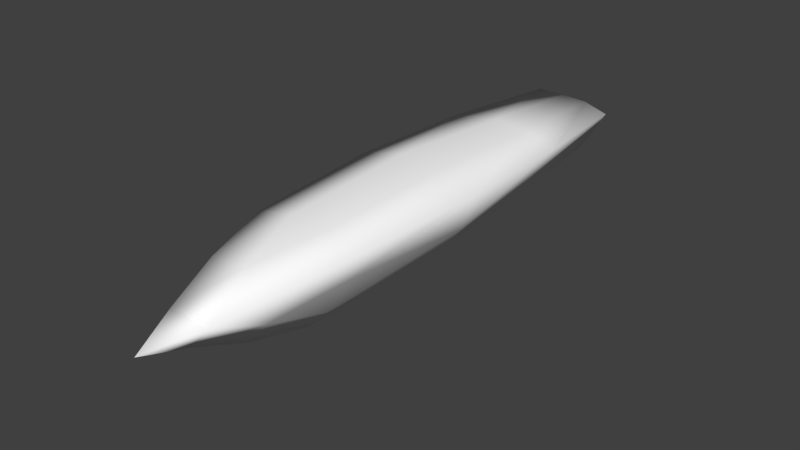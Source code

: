 # Source: spider5.blend  (saved by Blender 2.77.0; exported with 4.5.12 LTS)
import bpy
from mathutils import Matrix  # noqa: F401  (used for matrix-valued properties, if any)

bpy.ops.wm.read_factory_settings(use_empty=True)
scene = bpy.context.scene
scene.name = 'Scene'

# ---- collections
col_collection_1 = bpy.data.collections.new('Collection 1'); scene.collection.children.link(col_collection_1)

# ---- materials (node trees are filled in below, after node groups)
mat_colobotmesh_mat_1 = bpy.data.materials.new('ColobotMesh_mat_1')
mat_colobotmesh_mat_1.alpha_threshold = 0.0
mat_colobotmesh_mat_1.use_transparent_shadow = False
mat_colobotmesh_mat_1.diffuse_color = (1.0, 1.0, 1.0, 1.0)
mat_colobotmesh_mat_1.specular_color = (0.0, 0.0, 0.0)
mat_colobotmesh_mat_1.roughness = 0.5

# ---- material node trees

# ---- world
world_world = bpy.data.worlds.new('World'); scene.world = world_world
world_world.color = (0.05088, 0.05088, 0.05088)
world_world.use_sun_shadow = False
world_world.sun_shadow_jitter_overblur = 0.0
world_world.cycles.sampling_method = 'NONE'
world_world.cycles.sample_map_resolution = 256

# ---- meshes
me_colobotmesh = bpy.data.meshes.new('ColobotMesh_')
me_colobotmesh.from_pydata([(-0.1484, 0.1236, -1.997), (-0.01755, -0.21, -0.5434), (0.2189, 0.1285, -0.5424), (0.007053, 0.02342, 0.1099), (-0.2015, 0.1297, -0.5399), (-0.01287, -0.1175, -1.999), (0.1456, 0.09018, -1.998), (-0.009559, -0.1396, -0.293), (-0.001359, -0.04408, -0.07527), (0.04672, -0.06863, -2.01), (0.09954, 0.01811, -2.01), (0.07637, -0.1182, -0.5377), (0.1552, 0.01647, -0.5374), (0.1549, 0.09039, -0.2931), (0.08427, 0.05131, -0.07567), (-0.06538, -0.03792, -2.009), (-0.1106, 0.05449, -2.009), (-0.2022, 0.1423, -1.53), (-0.2199, 0.15, -1.045), (-0.01691, -0.1749, -1.532), (-0.01848, -0.213, -1.047), (-0.1377, 0.1016, -0.2913), (-0.06814, 0.05598, -0.07469), (0.0798, 0.1577, -0.5369), (-0.06035, 0.1631, -0.536), (-0.03962, 0.1614, -1.538), (0.08283, 0.1667, -1.053), (0.2327, 0.125, -1.047), (0.2082, 0.1138, -1.533), (0.1273, -0.009324, -1.54), (0.07289, -0.1374, -1.055), (-0.09492, -0.1319, -0.5369), (-0.1562, 0.008212, -0.5357), (-0.0984, -0.07089, -1.539), (-0.1613, 0.03257, -1.052), (-0.05016, 0.1184, -2.009), (0.04784, 0.1127, -2.009), (0.08207, -0.03648, -0.2782), (0.009308, 0.1196, -0.2789), (-0.08342, -0.02906, -0.2775), (0.05896, -0.1208, -1.543), (0.1828, -0.007361, -1.054), (0.09197, 0.1543, -1.542), (-0.06562, 0.1855, -1.052), (-0.1619, 0.04804, -1.542), (-0.1227, -0.1168, -1.053), (-0.001844, 0.03482, -2.021)], [], [(1, 11, 7), (2, 23, 13), (4, 32, 21), (5, 9, 19), (6, 28, 29), (6, 36, 28), (0, 17, 25), (0, 16, 17), (5, 19, 33), (5, 15, 9), (8, 14, 3), (7, 37, 8), (8, 37, 14), (37, 13, 14), (7, 11, 37), (11, 12, 37), (37, 12, 13), (12, 2, 13), (14, 22, 3), (13, 38, 14), (14, 38, 22), (38, 21, 22), (13, 23, 38), (23, 24, 38), (38, 24, 21), (24, 4, 21), (22, 8, 3), (21, 39, 22), (22, 39, 8), (39, 7, 8), (21, 32, 39), (32, 31, 39), (39, 31, 7), (31, 1, 7), (20, 30, 1), (19, 40, 20), (20, 40, 30), (40, 29, 30), (19, 9, 40), (9, 10, 40), (40, 10, 29), (10, 6, 29), (30, 11, 1), (29, 41, 30), (30, 41, 11), (41, 12, 11), (29, 28, 41), (28, 27, 41), (41, 27, 12), (27, 2, 12), (27, 26, 2), (28, 42, 27), (27, 42, 26), (42, 25, 26), (28, 36, 42), (36, 35, 42), (42, 35, 25), (35, 0, 25), (26, 23, 2), (25, 43, 26), (26, 43, 23), (43, 24, 23), (25, 17, 43), (17, 18, 43), (43, 18, 24), (18, 4, 24), (18, 34, 4), (17, 44, 18), (18, 44, 34), (44, 33, 34), (17, 16, 44), (16, 15, 44), (44, 15, 33), (15, 5, 33), (34, 32, 4), (33, 45, 34), (34, 45, 32), (45, 31, 32), (33, 19, 45), (19, 20, 45), (45, 20, 31), (20, 1, 31), (10, 36, 6), (9, 46, 10), (10, 46, 36), (46, 35, 36), (9, 15, 46), (15, 16, 46), (46, 16, 35), (16, 0, 35)])
me_colobotmesh.polygons.foreach_set('use_smooth', [True] * 90)
_uv = me_colobotmesh.uv_layers.new(name='UV_1')
_uv.uv.foreach_set('vector', [0.8145, 0.9218, 0.8236, 0.9218, 0.8154, 0.9472, 0.8418, 0.9219, 0.8327, 0.922, 0.8372, 0.9473, 0.8145, 0.9222, 0.8225, 0.9221, 0.8236, 0.9475, 0.815, 0.752, 0.8211, 0.752, 0.8148, 0.8086, 0.8333, 0.752, 0.8361, 0.8086, 0.827, 0.8086, 0.837, 0.752, 0.8307, 0.752, 0.8386, 0.8086, 0.8179, 0.7522, 0.8168, 0.8088, 0.8259, 0.8087, 0.8214, 0.7522, 0.8273, 0.7521, 0.8191, 0.8088, 0.8392, 0.752, 0.839, 0.8086, 0.8309, 0.8087, 0.752, 0.9395, 0.7611, 0.9486, 0.7524, 0.9481, 0.8163, 0.9726, 0.8255, 0.9727, 0.8173, 0.998, 0.8154, 0.9472, 0.8245, 0.9473, 0.8163, 0.9726, 0.8163, 0.9726, 0.8245, 0.9473, 0.8255, 0.9727, 0.8245, 0.9473, 0.8336, 0.9473, 0.8255, 0.9727, 0.8154, 0.9472, 0.8236, 0.9218, 0.8245, 0.9473, 0.8236, 0.9218, 0.8327, 0.9219, 0.8245, 0.9473, 0.8245, 0.9473, 0.8327, 0.9219, 0.8336, 0.9473, 0.8327, 0.9219, 0.8418, 0.9219, 0.8336, 0.9473, 0.8326, 0.9727, 0.8235, 0.9728, 0.828, 0.998, 0.8372, 0.9473, 0.8281, 0.9474, 0.8326, 0.9727, 0.8326, 0.9727, 0.8281, 0.9474, 0.8235, 0.9728, 0.8281, 0.9474, 0.819, 0.9475, 0.8235, 0.9728, 0.8372, 0.9473, 0.8327, 0.922, 0.8281, 0.9474, 0.8327, 0.922, 0.8236, 0.9221, 0.8281, 0.9474, 0.8281, 0.9474, 0.8236, 0.9221, 0.819, 0.9475, 0.8236, 0.9221, 0.8145, 0.9222, 0.819, 0.9475, 0.8327, 0.9728, 0.8407, 0.9726, 0.8418, 0.998, 0.8236, 0.9475, 0.8316, 0.9474, 0.8327, 0.9728, 0.8327, 0.9728, 0.8316, 0.9474, 0.8407, 0.9726, 0.8316, 0.9474, 0.8396, 0.9472, 0.8407, 0.9726, 0.8236, 0.9475, 0.8225, 0.9221, 0.8316, 0.9474, 0.8225, 0.9221, 0.8305, 0.9219, 0.8316, 0.9474, 0.8316, 0.9474, 0.8305, 0.9219, 0.8396, 0.9472, 0.8305, 0.9219, 0.8386, 0.9218, 0.8396, 0.9472, 0.8146, 0.8652, 0.8207, 0.8652, 0.8145, 0.9218, 0.8148, 0.8086, 0.8209, 0.8086, 0.8146, 0.8652, 0.8146, 0.8652, 0.8209, 0.8086, 0.8207, 0.8652, 0.8209, 0.8086, 0.827, 0.8086, 0.8207, 0.8652, 0.8148, 0.8086, 0.8211, 0.752, 0.8209, 0.8086, 0.8211, 0.752, 0.8272, 0.752, 0.8209, 0.8086, 0.8209, 0.8086, 0.8272, 0.752, 0.827, 0.8086, 0.8272, 0.752, 0.8333, 0.752, 0.827, 0.8086, 0.8207, 0.8652, 0.8236, 0.9218, 0.8145, 0.9218, 0.827, 0.8086, 0.8299, 0.8652, 0.8207, 0.8652, 0.8207, 0.8652, 0.8299, 0.8652, 0.8236, 0.9218, 0.8299, 0.8652, 0.8327, 0.9219, 0.8236, 0.9218, 0.827, 0.8086, 0.8361, 0.8086, 0.8299, 0.8652, 0.8361, 0.8086, 0.839, 0.8653, 0.8299, 0.8652, 0.8299, 0.8652, 0.839, 0.8653, 0.8327, 0.9219, 0.839, 0.8653, 0.8418, 0.9219, 0.8327, 0.9219, 0.8402, 0.8653, 0.8338, 0.8653, 0.8418, 0.9219, 0.8386, 0.8086, 0.8322, 0.8087, 0.8402, 0.8653, 0.8402, 0.8653, 0.8322, 0.8087, 0.8338, 0.8653, 0.8322, 0.8087, 0.8259, 0.8087, 0.8338, 0.8653, 0.8386, 0.8086, 0.8307, 0.752, 0.8322, 0.8087, 0.8307, 0.752, 0.8243, 0.7521, 0.8322, 0.8087, 0.8322, 0.8087, 0.8243, 0.7521, 0.8259, 0.8087, 0.8243, 0.7521, 0.8179, 0.7522, 0.8259, 0.8087, 0.8338, 0.8653, 0.8327, 0.922, 0.8418, 0.9219, 0.8259, 0.8087, 0.8247, 0.8654, 0.8338, 0.8653, 0.8338, 0.8653, 0.8247, 0.8654, 0.8327, 0.922, 0.8247, 0.8654, 0.8236, 0.9221, 0.8327, 0.922, 0.8259, 0.8087, 0.8168, 0.8088, 0.8247, 0.8654, 0.8168, 0.8088, 0.8156, 0.8655, 0.8247, 0.8654, 0.8247, 0.8654, 0.8156, 0.8655, 0.8236, 0.9221, 0.8156, 0.8655, 0.8145, 0.9222, 0.8236, 0.9221, 0.8168, 0.8655, 0.8227, 0.8655, 0.8145, 0.9222, 0.8191, 0.8088, 0.825, 0.8088, 0.8168, 0.8655, 0.8168, 0.8655, 0.825, 0.8088, 0.8227, 0.8655, 0.825, 0.8088, 0.8309, 0.8087, 0.8227, 0.8655, 0.8191, 0.8088, 0.8273, 0.7521, 0.825, 0.8088, 0.8273, 0.7521, 0.8333, 0.752, 0.825, 0.8088, 0.825, 0.8088, 0.8333, 0.752, 0.8309, 0.8087, 0.8333, 0.752, 0.8392, 0.752, 0.8309, 0.8087, 0.8227, 0.8655, 0.8225, 0.9221, 0.8145, 0.9222, 0.8309, 0.8087, 0.8307, 0.8653, 0.8227, 0.8655, 0.8227, 0.8655, 0.8307, 0.8653, 0.8225, 0.9221, 0.8307, 0.8653, 0.8305, 0.9219, 0.8225, 0.9221, 0.8309, 0.8087, 0.839, 0.8086, 0.8307, 0.8653, 0.839, 0.8086, 0.8388, 0.8652, 0.8307, 0.8653, 0.8307, 0.8653, 0.8388, 0.8652, 0.8305, 0.9219, 0.8388, 0.8652, 0.8386, 0.9218, 0.8305, 0.9219, 0.7528, 0.9568, 0.7619, 0.9659, 0.7532, 0.9654, 0.7524, 0.9481, 0.7615, 0.9572, 0.7528, 0.9568, 0.7528, 0.9568, 0.7615, 0.9572, 0.7619, 0.9659, 0.7615, 0.9572, 0.7706, 0.9663, 0.7619, 0.9659, 0.7524, 0.9481, 0.7611, 0.9486, 0.7615, 0.9572, 0.7611, 0.9486, 0.7702, 0.9577, 0.7615, 0.9572, 0.7615, 0.9572, 0.7702, 0.9577, 0.7706, 0.9663, 0.7702, 0.9577, 0.7793, 0.9668, 0.7706, 0.9663])
me_colobotmesh.materials.append(mat_colobotmesh_mat_1)
me_colobotmesh.use_remesh_preserve_volume = False
me_colobotmesh.use_remesh_preserve_attributes = False
me_colobotmesh.use_mirror_vertex_groups = False
me_colobotmesh.update()

# ---- objects
ob_colobotmesh_1 = bpy.data.objects.new('ColobotMesh_1', me_colobotmesh)

# ---- transforms, parenting, visibility, modifiers, constraints
ob_colobotmesh_1.location = (0.0, 0.0, 0.0)
ob_colobotmesh_1.rotation_euler = (1.571, 0.0, 0.0)
ob_colobotmesh_1.lineart.crease_threshold = 0.0

# ---- collection membership
col_collection_1.objects.link(ob_colobotmesh_1)

# ---- scene / render settings (as saved in the file)
scene.frame_start = 1; scene.frame_end = 250; scene.frame_set(1)
scene.render.engine = 'BLENDER_EEVEE_NEXT'
scene.render.resolution_percentage = 50
scene.render.dither_intensity = 0.0
scene.cycles.use_denoising = False
scene.cycles.samples = 10
scene.cycles.sampling_pattern = 'TABULATED_SOBOL'
scene.cycles.light_sampling_threshold = 0.0
scene.cycles.use_adaptive_sampling = False
scene.cycles.use_light_tree = False
scene.cycles.blur_glossy = 0.0
scene.cycles.volume_bounces = 1
scene.cycles.pixel_filter_type = 'GAUSSIAN'
scene.cycles.sample_clamp_indirect = 0.0
scene.view_settings.view_transform = 'Standard'
bpy.context.view_layer.update()

# ---- added for rendering (the .blend has no active camera and no usable light): camera, sun
cam_auto = bpy.data.cameras.new('AutoCamera')
cam_auto.lens = 50.0
cam_auto.sensor_width = 36.0
cam_auto.clip_end = 1000.0
ob_auto_camera = bpy.data.objects.new('AutoCamera', cam_auto)
scene.collection.objects.link(ob_auto_camera)
ob_auto_camera.location = (2.05574, -1.50344, 1.62572)
ob_auto_camera.rotation_euler = (1.09748, -7.21219e-08, 0.694738)
scene.camera = ob_auto_camera
light_auto_sun = bpy.data.lights.new('AutoSun', 'SUN')
light_auto_sun.energy = 3.0
light_auto_sun.angle = 0.0523599
ob_auto_sun = bpy.data.objects.new('AutoSun', light_auto_sun)
scene.collection.objects.link(ob_auto_sun)
ob_auto_sun.rotation_euler = (0.872665, 0.174533, 0.523599)
bpy.context.view_layer.update()
